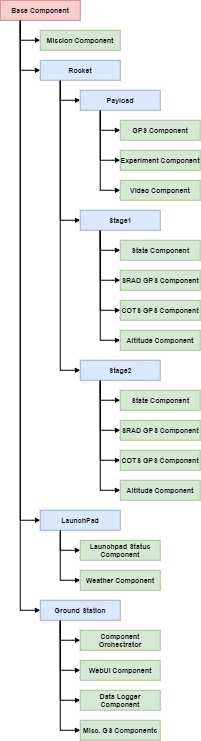

The diagram above was exported from draw.io. Its source (the exported page's mxGraphModel, read from the mxfile embedded in the PNG):
<mxGraphModel dx="1709" dy="911" grid="1" gridSize="10" guides="1" tooltips="1" connect="1" arrows="1" fold="1" page="1" pageScale="1" pageWidth="1100" pageHeight="850" math="0" shadow="0">
  <root>
    <mxCell id="0" />
    <mxCell id="1" parent="0" />
    <mxCell id="V2CXoBBbSa3E5frQkKS8-36" style="edgeStyle=orthogonalEdgeStyle;rounded=0;orthogonalLoop=1;jettySize=auto;html=1;exitX=0.25;exitY=1;exitDx=0;exitDy=0;entryX=0;entryY=0.5;entryDx=0;entryDy=0;strokeWidth=2;" edge="1" parent="1" source="V2CXoBBbSa3E5frQkKS8-1" target="V2CXoBBbSa3E5frQkKS8-13">
      <mxGeometry relative="1" as="geometry" />
    </mxCell>
    <mxCell id="V2CXoBBbSa3E5frQkKS8-37" style="edgeStyle=orthogonalEdgeStyle;rounded=0;orthogonalLoop=1;jettySize=auto;html=1;exitX=0.25;exitY=1;exitDx=0;exitDy=0;entryX=0;entryY=0.5;entryDx=0;entryDy=0;strokeWidth=2;" edge="1" parent="1" source="V2CXoBBbSa3E5frQkKS8-1" target="V2CXoBBbSa3E5frQkKS8-2">
      <mxGeometry relative="1" as="geometry" />
    </mxCell>
    <mxCell id="V2CXoBBbSa3E5frQkKS8-40" style="edgeStyle=orthogonalEdgeStyle;rounded=0;orthogonalLoop=1;jettySize=auto;html=1;exitX=0.25;exitY=1;exitDx=0;exitDy=0;entryX=0;entryY=0.5;entryDx=0;entryDy=0;strokeWidth=2;" edge="1" parent="1" source="V2CXoBBbSa3E5frQkKS8-1" target="V2CXoBBbSa3E5frQkKS8-26">
      <mxGeometry relative="1" as="geometry" />
    </mxCell>
    <mxCell id="V2CXoBBbSa3E5frQkKS8-41" style="edgeStyle=orthogonalEdgeStyle;rounded=0;orthogonalLoop=1;jettySize=auto;html=1;exitX=0.25;exitY=1;exitDx=0;exitDy=0;entryX=0;entryY=0.5;entryDx=0;entryDy=0;strokeWidth=2;" edge="1" parent="1" source="V2CXoBBbSa3E5frQkKS8-1" target="V2CXoBBbSa3E5frQkKS8-30">
      <mxGeometry relative="1" as="geometry" />
    </mxCell>
    <mxCell id="V2CXoBBbSa3E5frQkKS8-1" value="&lt;b&gt;&lt;font style=&quot;font-size: 14px;&quot;&gt;Base Component&lt;/font&gt;&lt;/b&gt;" style="rounded=0;whiteSpace=wrap;html=1;fillColor=#f8cecc;strokeColor=#b85450;" vertex="1" parent="1">
      <mxGeometry x="120" y="120" width="160" height="40" as="geometry" />
    </mxCell>
    <mxCell id="V2CXoBBbSa3E5frQkKS8-39" style="edgeStyle=orthogonalEdgeStyle;rounded=0;orthogonalLoop=1;jettySize=auto;html=1;exitX=0.25;exitY=1;exitDx=0;exitDy=0;entryX=0;entryY=0.5;entryDx=0;entryDy=0;strokeWidth=2;" edge="1" parent="1" source="V2CXoBBbSa3E5frQkKS8-2" target="V2CXoBBbSa3E5frQkKS8-4">
      <mxGeometry relative="1" as="geometry" />
    </mxCell>
    <mxCell id="V2CXoBBbSa3E5frQkKS8-42" style="edgeStyle=orthogonalEdgeStyle;rounded=0;orthogonalLoop=1;jettySize=auto;html=1;exitX=0.25;exitY=1;exitDx=0;exitDy=0;entryX=0;entryY=0.5;entryDx=0;entryDy=0;strokeWidth=2;" edge="1" parent="1" source="V2CXoBBbSa3E5frQkKS8-2" target="V2CXoBBbSa3E5frQkKS8-8">
      <mxGeometry relative="1" as="geometry" />
    </mxCell>
    <mxCell id="V2CXoBBbSa3E5frQkKS8-43" style="edgeStyle=orthogonalEdgeStyle;rounded=0;orthogonalLoop=1;jettySize=auto;html=1;exitX=0.25;exitY=1;exitDx=0;exitDy=0;entryX=0;entryY=0.5;entryDx=0;entryDy=0;strokeWidth=2;" edge="1" parent="1" source="V2CXoBBbSa3E5frQkKS8-2" target="V2CXoBBbSa3E5frQkKS8-21">
      <mxGeometry relative="1" as="geometry" />
    </mxCell>
    <mxCell id="V2CXoBBbSa3E5frQkKS8-2" value="&lt;b&gt;&lt;font style=&quot;font-size: 14px;&quot;&gt;Rocket&lt;/font&gt;&lt;/b&gt;" style="rounded=0;whiteSpace=wrap;html=1;fillColor=#dae8fc;strokeColor=#6c8ebf;" vertex="1" parent="1">
      <mxGeometry x="200" y="240" width="160" height="40" as="geometry" />
    </mxCell>
    <mxCell id="V2CXoBBbSa3E5frQkKS8-44" style="edgeStyle=orthogonalEdgeStyle;rounded=0;orthogonalLoop=1;jettySize=auto;html=1;exitX=0.25;exitY=1;exitDx=0;exitDy=0;entryX=0;entryY=0.5;entryDx=0;entryDy=0;strokeWidth=2;" edge="1" parent="1" source="V2CXoBBbSa3E5frQkKS8-4" target="V2CXoBBbSa3E5frQkKS8-5">
      <mxGeometry relative="1" as="geometry" />
    </mxCell>
    <mxCell id="V2CXoBBbSa3E5frQkKS8-45" style="edgeStyle=orthogonalEdgeStyle;rounded=0;orthogonalLoop=1;jettySize=auto;html=1;exitX=0.25;exitY=1;exitDx=0;exitDy=0;entryX=0;entryY=0.5;entryDx=0;entryDy=0;strokeWidth=2;" edge="1" parent="1" source="V2CXoBBbSa3E5frQkKS8-4" target="V2CXoBBbSa3E5frQkKS8-6">
      <mxGeometry relative="1" as="geometry" />
    </mxCell>
    <mxCell id="V2CXoBBbSa3E5frQkKS8-46" style="edgeStyle=orthogonalEdgeStyle;rounded=0;orthogonalLoop=1;jettySize=auto;html=1;exitX=0.25;exitY=1;exitDx=0;exitDy=0;entryX=0;entryY=0.5;entryDx=0;entryDy=0;strokeWidth=2;" edge="1" parent="1" source="V2CXoBBbSa3E5frQkKS8-4" target="V2CXoBBbSa3E5frQkKS8-7">
      <mxGeometry relative="1" as="geometry" />
    </mxCell>
    <mxCell id="V2CXoBBbSa3E5frQkKS8-4" value="&lt;b&gt;&lt;font style=&quot;font-size: 14px;&quot;&gt;Payload&lt;/font&gt;&lt;/b&gt;" style="rounded=0;whiteSpace=wrap;html=1;fillColor=#dae8fc;strokeColor=#6c8ebf;" vertex="1" parent="1">
      <mxGeometry x="280" y="300" width="160" height="40" as="geometry" />
    </mxCell>
    <mxCell id="V2CXoBBbSa3E5frQkKS8-5" value="&lt;b&gt;&lt;font style=&quot;font-size: 14px;&quot;&gt;GPS Component&lt;/font&gt;&lt;/b&gt;" style="rounded=0;whiteSpace=wrap;html=1;fillColor=#d5e8d4;strokeColor=#82b366;" vertex="1" parent="1">
      <mxGeometry x="360" y="360" width="160" height="40" as="geometry" />
    </mxCell>
    <mxCell id="V2CXoBBbSa3E5frQkKS8-6" value="&lt;b&gt;&lt;font style=&quot;font-size: 14px;&quot;&gt;Experiment Component&lt;/font&gt;&lt;/b&gt;" style="rounded=0;whiteSpace=wrap;html=1;fillColor=#d5e8d4;strokeColor=#82b366;" vertex="1" parent="1">
      <mxGeometry x="360" y="420" width="160" height="40" as="geometry" />
    </mxCell>
    <mxCell id="V2CXoBBbSa3E5frQkKS8-7" value="&lt;b&gt;&lt;font style=&quot;font-size: 14px;&quot;&gt;Video Component&lt;/font&gt;&lt;/b&gt;" style="rounded=0;whiteSpace=wrap;html=1;fillColor=#d5e8d4;strokeColor=#82b366;" vertex="1" parent="1">
      <mxGeometry x="360" y="480" width="160" height="40" as="geometry" />
    </mxCell>
    <mxCell id="V2CXoBBbSa3E5frQkKS8-47" style="edgeStyle=orthogonalEdgeStyle;rounded=0;orthogonalLoop=1;jettySize=auto;html=1;exitX=0.25;exitY=1;exitDx=0;exitDy=0;entryX=0;entryY=0.5;entryDx=0;entryDy=0;strokeWidth=2;" edge="1" parent="1" source="V2CXoBBbSa3E5frQkKS8-8" target="V2CXoBBbSa3E5frQkKS8-9">
      <mxGeometry relative="1" as="geometry" />
    </mxCell>
    <mxCell id="V2CXoBBbSa3E5frQkKS8-48" style="edgeStyle=orthogonalEdgeStyle;rounded=0;orthogonalLoop=1;jettySize=auto;html=1;exitX=0.25;exitY=1;exitDx=0;exitDy=0;entryX=0;entryY=0.5;entryDx=0;entryDy=0;strokeWidth=2;" edge="1" parent="1" source="V2CXoBBbSa3E5frQkKS8-8" target="V2CXoBBbSa3E5frQkKS8-11">
      <mxGeometry relative="1" as="geometry" />
    </mxCell>
    <mxCell id="V2CXoBBbSa3E5frQkKS8-49" style="edgeStyle=orthogonalEdgeStyle;rounded=0;orthogonalLoop=1;jettySize=auto;html=1;exitX=0.25;exitY=1;exitDx=0;exitDy=0;entryX=0;entryY=0.5;entryDx=0;entryDy=0;strokeWidth=2;" edge="1" parent="1" source="V2CXoBBbSa3E5frQkKS8-8" target="V2CXoBBbSa3E5frQkKS8-12">
      <mxGeometry relative="1" as="geometry" />
    </mxCell>
    <mxCell id="V2CXoBBbSa3E5frQkKS8-50" style="edgeStyle=orthogonalEdgeStyle;rounded=0;orthogonalLoop=1;jettySize=auto;html=1;exitX=0.25;exitY=1;exitDx=0;exitDy=0;entryX=0;entryY=0.5;entryDx=0;entryDy=0;strokeWidth=2;" edge="1" parent="1" source="V2CXoBBbSa3E5frQkKS8-8" target="V2CXoBBbSa3E5frQkKS8-15">
      <mxGeometry relative="1" as="geometry" />
    </mxCell>
    <mxCell id="V2CXoBBbSa3E5frQkKS8-8" value="&lt;b&gt;&lt;font style=&quot;font-size: 14px;&quot;&gt;Stage1&lt;br&gt;&lt;/font&gt;&lt;/b&gt;" style="rounded=0;whiteSpace=wrap;html=1;fillColor=#dae8fc;strokeColor=#6c8ebf;" vertex="1" parent="1">
      <mxGeometry x="280" y="540" width="160" height="40" as="geometry" />
    </mxCell>
    <mxCell id="V2CXoBBbSa3E5frQkKS8-9" value="&lt;b&gt;&lt;font style=&quot;font-size: 14px;&quot;&gt;State Component&lt;/font&gt;&lt;/b&gt;" style="rounded=0;whiteSpace=wrap;html=1;fillColor=#d5e8d4;strokeColor=#82b366;" vertex="1" parent="1">
      <mxGeometry x="360" y="600" width="160" height="40" as="geometry" />
    </mxCell>
    <mxCell id="V2CXoBBbSa3E5frQkKS8-11" value="&lt;b&gt;&lt;font style=&quot;font-size: 14px;&quot;&gt;SRAD GPS Component&lt;/font&gt;&lt;/b&gt;" style="rounded=0;whiteSpace=wrap;html=1;fillColor=#d5e8d4;strokeColor=#82b366;" vertex="1" parent="1">
      <mxGeometry x="360" y="660" width="160" height="40" as="geometry" />
    </mxCell>
    <mxCell id="V2CXoBBbSa3E5frQkKS8-12" value="&lt;b&gt;&lt;font style=&quot;font-size: 14px;&quot;&gt;COTS GPS Component&lt;/font&gt;&lt;/b&gt;" style="rounded=0;whiteSpace=wrap;html=1;fillColor=#d5e8d4;strokeColor=#82b366;" vertex="1" parent="1">
      <mxGeometry x="360" y="720" width="160" height="40" as="geometry" />
    </mxCell>
    <mxCell id="V2CXoBBbSa3E5frQkKS8-13" value="&lt;b&gt;&lt;font style=&quot;font-size: 14px;&quot;&gt;Mission Component&lt;/font&gt;&lt;/b&gt;" style="rounded=0;whiteSpace=wrap;html=1;fillColor=#d5e8d4;strokeColor=#82b366;" vertex="1" parent="1">
      <mxGeometry x="200" y="180" width="160" height="40" as="geometry" />
    </mxCell>
    <mxCell id="V2CXoBBbSa3E5frQkKS8-15" value="&lt;b&gt;&lt;font style=&quot;font-size: 14px;&quot;&gt;Altitude Component&lt;/font&gt;&lt;/b&gt;" style="rounded=0;whiteSpace=wrap;html=1;fillColor=#d5e8d4;strokeColor=#82b366;" vertex="1" parent="1">
      <mxGeometry x="360" y="780" width="160" height="40" as="geometry" />
    </mxCell>
    <mxCell id="V2CXoBBbSa3E5frQkKS8-51" style="edgeStyle=orthogonalEdgeStyle;rounded=0;orthogonalLoop=1;jettySize=auto;html=1;exitX=0.25;exitY=1;exitDx=0;exitDy=0;entryX=0;entryY=0.5;entryDx=0;entryDy=0;strokeWidth=2;" edge="1" parent="1" source="V2CXoBBbSa3E5frQkKS8-21" target="V2CXoBBbSa3E5frQkKS8-22">
      <mxGeometry relative="1" as="geometry" />
    </mxCell>
    <mxCell id="V2CXoBBbSa3E5frQkKS8-52" style="edgeStyle=orthogonalEdgeStyle;rounded=0;orthogonalLoop=1;jettySize=auto;html=1;exitX=0.25;exitY=1;exitDx=0;exitDy=0;entryX=0;entryY=0.5;entryDx=0;entryDy=0;strokeWidth=2;" edge="1" parent="1" source="V2CXoBBbSa3E5frQkKS8-21" target="V2CXoBBbSa3E5frQkKS8-23">
      <mxGeometry relative="1" as="geometry" />
    </mxCell>
    <mxCell id="V2CXoBBbSa3E5frQkKS8-53" style="edgeStyle=orthogonalEdgeStyle;rounded=0;orthogonalLoop=1;jettySize=auto;html=1;exitX=0.25;exitY=1;exitDx=0;exitDy=0;entryX=0;entryY=0.5;entryDx=0;entryDy=0;strokeWidth=2;" edge="1" parent="1" source="V2CXoBBbSa3E5frQkKS8-21" target="V2CXoBBbSa3E5frQkKS8-24">
      <mxGeometry relative="1" as="geometry" />
    </mxCell>
    <mxCell id="V2CXoBBbSa3E5frQkKS8-54" style="edgeStyle=orthogonalEdgeStyle;rounded=0;orthogonalLoop=1;jettySize=auto;html=1;exitX=0.25;exitY=1;exitDx=0;exitDy=0;entryX=0;entryY=0.5;entryDx=0;entryDy=0;strokeWidth=2;" edge="1" parent="1" source="V2CXoBBbSa3E5frQkKS8-21" target="V2CXoBBbSa3E5frQkKS8-25">
      <mxGeometry relative="1" as="geometry" />
    </mxCell>
    <mxCell id="V2CXoBBbSa3E5frQkKS8-21" value="&lt;b&gt;&lt;font style=&quot;font-size: 14px;&quot;&gt;Stage2&lt;br&gt;&lt;/font&gt;&lt;/b&gt;" style="rounded=0;whiteSpace=wrap;html=1;fillColor=#dae8fc;strokeColor=#6c8ebf;" vertex="1" parent="1">
      <mxGeometry x="280" y="840" width="160" height="40" as="geometry" />
    </mxCell>
    <mxCell id="V2CXoBBbSa3E5frQkKS8-22" value="&lt;b&gt;&lt;font style=&quot;font-size: 14px;&quot;&gt;State Component&lt;/font&gt;&lt;/b&gt;" style="rounded=0;whiteSpace=wrap;html=1;fillColor=#d5e8d4;strokeColor=#82b366;" vertex="1" parent="1">
      <mxGeometry x="360" y="900" width="160" height="40" as="geometry" />
    </mxCell>
    <mxCell id="V2CXoBBbSa3E5frQkKS8-23" value="&lt;b&gt;&lt;font style=&quot;font-size: 14px;&quot;&gt;SRAD GPS Component&lt;/font&gt;&lt;/b&gt;" style="rounded=0;whiteSpace=wrap;html=1;fillColor=#d5e8d4;strokeColor=#82b366;" vertex="1" parent="1">
      <mxGeometry x="360" y="960" width="160" height="40" as="geometry" />
    </mxCell>
    <mxCell id="V2CXoBBbSa3E5frQkKS8-24" value="&lt;b&gt;&lt;font style=&quot;font-size: 14px;&quot;&gt;COTS GPS Component&lt;/font&gt;&lt;/b&gt;" style="rounded=0;whiteSpace=wrap;html=1;fillColor=#d5e8d4;strokeColor=#82b366;" vertex="1" parent="1">
      <mxGeometry x="360" y="1020" width="160" height="40" as="geometry" />
    </mxCell>
    <mxCell id="V2CXoBBbSa3E5frQkKS8-25" value="&lt;b&gt;&lt;font style=&quot;font-size: 14px;&quot;&gt;Altitude Component&lt;/font&gt;&lt;/b&gt;" style="rounded=0;whiteSpace=wrap;html=1;fillColor=#d5e8d4;strokeColor=#82b366;" vertex="1" parent="1">
      <mxGeometry x="360" y="1080" width="160" height="40" as="geometry" />
    </mxCell>
    <mxCell id="V2CXoBBbSa3E5frQkKS8-55" style="edgeStyle=orthogonalEdgeStyle;rounded=0;orthogonalLoop=1;jettySize=auto;html=1;exitX=0.25;exitY=1;exitDx=0;exitDy=0;entryX=0;entryY=0.5;entryDx=0;entryDy=0;strokeWidth=2;" edge="1" parent="1" source="V2CXoBBbSa3E5frQkKS8-26" target="V2CXoBBbSa3E5frQkKS8-27">
      <mxGeometry relative="1" as="geometry" />
    </mxCell>
    <mxCell id="V2CXoBBbSa3E5frQkKS8-56" style="edgeStyle=orthogonalEdgeStyle;rounded=0;orthogonalLoop=1;jettySize=auto;html=1;exitX=0.25;exitY=1;exitDx=0;exitDy=0;entryX=0;entryY=0.5;entryDx=0;entryDy=0;strokeWidth=2;" edge="1" parent="1" source="V2CXoBBbSa3E5frQkKS8-26" target="V2CXoBBbSa3E5frQkKS8-29">
      <mxGeometry relative="1" as="geometry" />
    </mxCell>
    <mxCell id="V2CXoBBbSa3E5frQkKS8-26" value="&lt;b&gt;&lt;font style=&quot;font-size: 14px;&quot;&gt;LaunchPad&lt;/font&gt;&lt;/b&gt;" style="rounded=0;whiteSpace=wrap;html=1;fillColor=#dae8fc;strokeColor=#6c8ebf;" vertex="1" parent="1">
      <mxGeometry x="200" y="1140" width="160" height="40" as="geometry" />
    </mxCell>
    <mxCell id="V2CXoBBbSa3E5frQkKS8-27" value="&lt;b&gt;&lt;font style=&quot;font-size: 14px;&quot;&gt;Launchpad Status Component&lt;/font&gt;&lt;/b&gt;" style="rounded=0;whiteSpace=wrap;html=1;fillColor=#d5e8d4;strokeColor=#82b366;" vertex="1" parent="1">
      <mxGeometry x="280" y="1200" width="160" height="40" as="geometry" />
    </mxCell>
    <mxCell id="V2CXoBBbSa3E5frQkKS8-29" value="&lt;b&gt;&lt;font style=&quot;font-size: 14px;&quot;&gt;Weather Component&lt;/font&gt;&lt;/b&gt;" style="rounded=0;whiteSpace=wrap;html=1;fillColor=#d5e8d4;strokeColor=#82b366;" vertex="1" parent="1">
      <mxGeometry x="280" y="1260" width="160" height="40" as="geometry" />
    </mxCell>
    <mxCell id="V2CXoBBbSa3E5frQkKS8-57" style="edgeStyle=orthogonalEdgeStyle;rounded=0;orthogonalLoop=1;jettySize=auto;html=1;exitX=0.25;exitY=1;exitDx=0;exitDy=0;entryX=0;entryY=0.5;entryDx=0;entryDy=0;strokeWidth=2;" edge="1" parent="1" source="V2CXoBBbSa3E5frQkKS8-30" target="V2CXoBBbSa3E5frQkKS8-31">
      <mxGeometry relative="1" as="geometry" />
    </mxCell>
    <mxCell id="V2CXoBBbSa3E5frQkKS8-58" style="edgeStyle=orthogonalEdgeStyle;rounded=0;orthogonalLoop=1;jettySize=auto;html=1;exitX=0.25;exitY=1;exitDx=0;exitDy=0;entryX=0;entryY=0.5;entryDx=0;entryDy=0;strokeWidth=2;" edge="1" parent="1" source="V2CXoBBbSa3E5frQkKS8-30" target="V2CXoBBbSa3E5frQkKS8-32">
      <mxGeometry relative="1" as="geometry" />
    </mxCell>
    <mxCell id="V2CXoBBbSa3E5frQkKS8-59" style="edgeStyle=orthogonalEdgeStyle;rounded=0;orthogonalLoop=1;jettySize=auto;html=1;exitX=0.25;exitY=1;exitDx=0;exitDy=0;entryX=0;entryY=0.5;entryDx=0;entryDy=0;strokeWidth=2;" edge="1" parent="1" source="V2CXoBBbSa3E5frQkKS8-30" target="V2CXoBBbSa3E5frQkKS8-34">
      <mxGeometry relative="1" as="geometry" />
    </mxCell>
    <mxCell id="V2CXoBBbSa3E5frQkKS8-60" style="edgeStyle=orthogonalEdgeStyle;rounded=0;orthogonalLoop=1;jettySize=auto;html=1;exitX=0.25;exitY=1;exitDx=0;exitDy=0;entryX=0;entryY=0.5;entryDx=0;entryDy=0;strokeWidth=2;" edge="1" parent="1" source="V2CXoBBbSa3E5frQkKS8-30" target="V2CXoBBbSa3E5frQkKS8-35">
      <mxGeometry relative="1" as="geometry" />
    </mxCell>
    <mxCell id="V2CXoBBbSa3E5frQkKS8-30" value="&lt;b&gt;&lt;font style=&quot;font-size: 14px;&quot;&gt;Ground Station&lt;/font&gt;&lt;/b&gt;" style="rounded=0;whiteSpace=wrap;html=1;fillColor=#dae8fc;strokeColor=#6c8ebf;" vertex="1" parent="1">
      <mxGeometry x="200" y="1320" width="160" height="40" as="geometry" />
    </mxCell>
    <mxCell id="V2CXoBBbSa3E5frQkKS8-31" value="&lt;b&gt;&lt;font style=&quot;font-size: 14px;&quot;&gt;Component Orchestrator&lt;/font&gt;&lt;/b&gt;" style="rounded=0;whiteSpace=wrap;html=1;fillColor=#d5e8d4;strokeColor=#82b366;" vertex="1" parent="1">
      <mxGeometry x="280" y="1380" width="160" height="40" as="geometry" />
    </mxCell>
    <mxCell id="V2CXoBBbSa3E5frQkKS8-32" value="&lt;span style=&quot;font-size: 14px;&quot;&gt;&lt;b&gt;WebUI Component&lt;/b&gt;&lt;/span&gt;" style="rounded=0;whiteSpace=wrap;html=1;fillColor=#d5e8d4;strokeColor=#82b366;" vertex="1" parent="1">
      <mxGeometry x="280" y="1440" width="160" height="40" as="geometry" />
    </mxCell>
    <mxCell id="V2CXoBBbSa3E5frQkKS8-34" value="&lt;span style=&quot;font-size: 14px;&quot;&gt;&lt;b&gt;Data Logger Component&lt;/b&gt;&lt;/span&gt;" style="rounded=0;whiteSpace=wrap;html=1;fillColor=#d5e8d4;strokeColor=#82b366;" vertex="1" parent="1">
      <mxGeometry x="280" y="1500" width="160" height="40" as="geometry" />
    </mxCell>
    <mxCell id="V2CXoBBbSa3E5frQkKS8-35" value="&lt;span style=&quot;font-size: 14px;&quot;&gt;&lt;b&gt;Misc. GS Components&lt;/b&gt;&lt;/span&gt;" style="rounded=0;whiteSpace=wrap;html=1;fillColor=#d5e8d4;strokeColor=#82b366;" vertex="1" parent="1">
      <mxGeometry x="280" y="1560" width="160" height="40" as="geometry" />
    </mxCell>
  </root>
</mxGraphModel>